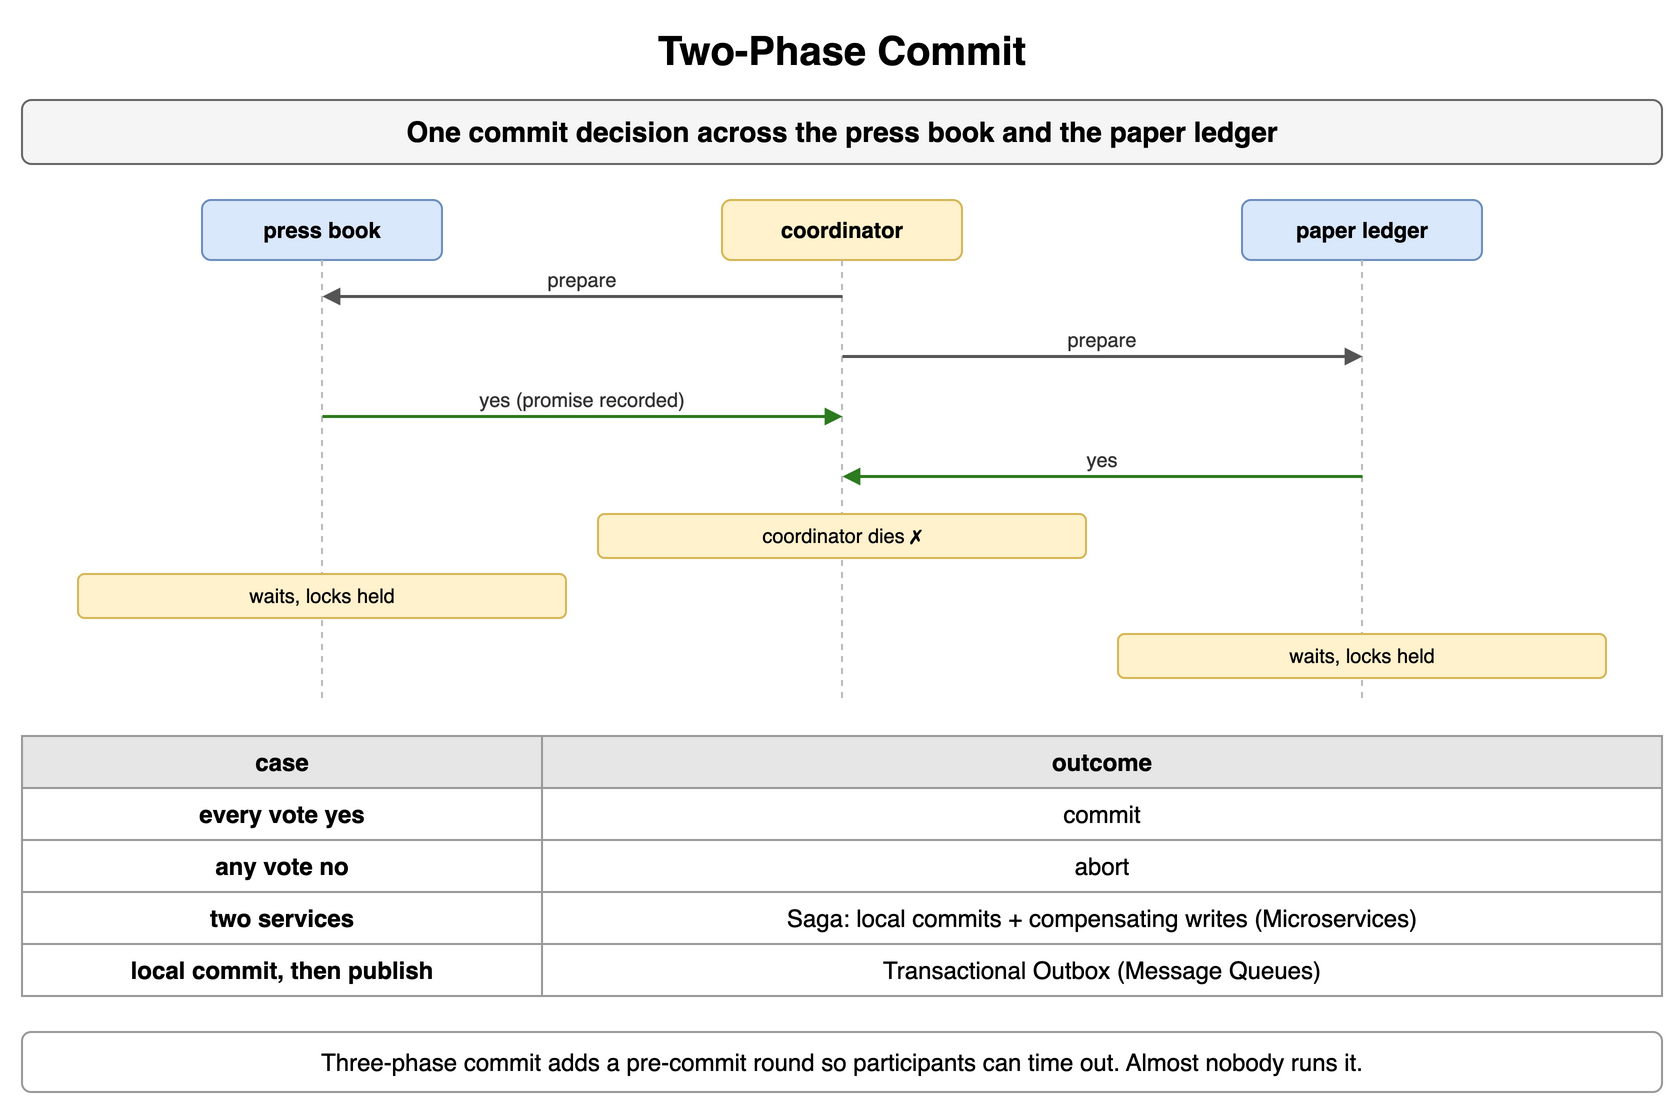

The diagram above was exported from draw.io. Its source (the exported page's mxGraphModel, read from the mxfile embedded in the PNG):
<mxGraphModel dx="900" dy="560" grid="1" gridSize="10" guides="1" tooltips="1" connect="1" arrows="1" fold="1" page="1" pageScale="1" pageWidth="900" pageHeight="560" math="0" shadow="0">
  <root>
    <mxCell id="0" />
    <mxCell id="1" parent="0" />
    <mxCell id="f1" value="Two-Phase Commit" style="text;html=1;align=center;verticalAlign=middle;whiteSpace=wrap;fontSize=20;fontStyle=1;" vertex="1" parent="1">
      <mxGeometry x="40" y="10" width="820" height="30" as="geometry" />
    </mxCell>
    <mxCell id="f2" value="One commit decision across the press book and the paper ledger" style="rounded=1;whiteSpace=wrap;html=1;fillColor=#f5f5f5;strokeColor=#666666;fontStyle=1;fontSize=14;" vertex="1" parent="1">
      <mxGeometry x="40" y="50" width="820" height="32" as="geometry" />
    </mxCell>
    <mxCell id="f3" value="press book" style="rounded=1;whiteSpace=wrap;html=1;fillColor=#dae8fc;strokeColor=#6c8ebf;fontSize=11;align=center;fontStyle=1;" vertex="1" parent="1">
      <mxGeometry x="130.0" y="100" width="120" height="30" as="geometry" />
    </mxCell>
    <mxCell id="f4" value="coordinator" style="rounded=1;whiteSpace=wrap;html=1;fillColor=#fff2cc;strokeColor=#d6b656;fontSize=11;align=center;fontStyle=1;" vertex="1" parent="1">
      <mxGeometry x="390.0" y="100" width="120" height="30" as="geometry" />
    </mxCell>
    <mxCell id="f5" value="paper ledger" style="rounded=1;whiteSpace=wrap;html=1;fillColor=#dae8fc;strokeColor=#6c8ebf;fontSize=11;align=center;fontStyle=1;" vertex="1" parent="1">
      <mxGeometry x="650.0" y="100" width="120" height="30" as="geometry" />
    </mxCell>
    <mxCell id="f6" value="" style="endArrow=none;html=1;strokeColor=#bbbbbb;dashed=1;" edge="1" parent="1">
      <mxGeometry relative="1" as="geometry">
        <mxPoint x="190" y="130" as="sourcePoint" />
        <mxPoint x="190" y="352" as="targetPoint" />
      </mxGeometry>
    </mxCell>
    <mxCell id="f7" value="" style="endArrow=none;html=1;strokeColor=#bbbbbb;dashed=1;" edge="1" parent="1">
      <mxGeometry relative="1" as="geometry">
        <mxPoint x="450" y="130" as="sourcePoint" />
        <mxPoint x="450" y="352" as="targetPoint" />
      </mxGeometry>
    </mxCell>
    <mxCell id="f8" value="" style="endArrow=none;html=1;strokeColor=#bbbbbb;dashed=1;" edge="1" parent="1">
      <mxGeometry relative="1" as="geometry">
        <mxPoint x="710" y="130" as="sourcePoint" />
        <mxPoint x="710" y="352" as="targetPoint" />
      </mxGeometry>
    </mxCell>
    <mxCell id="f9" value="" style="endArrow=block;endSize=6;html=1;strokeWidth=1.5;strokeColor=#555555;fontSize=11;labelBackgroundColor=#ffffff;endSize=5;" edge="1" parent="1">
      <mxGeometry relative="1" as="geometry">
        <mxPoint x="450" y="148" as="sourcePoint" />
        <mxPoint x="190" y="148" as="targetPoint" />
      </mxGeometry>
    </mxCell>
    <mxCell id="f10" value="prepare" style="text;html=1;whiteSpace=wrap;fontSize=11;align=center;verticalAlign=middle;fontSize=10;fontColor=#333333;" vertex="1" parent="1">
      <mxGeometry x="194" y="132" width="252" height="15" as="geometry" />
    </mxCell>
    <mxCell id="f11" value="" style="endArrow=block;endSize=6;html=1;strokeWidth=1.5;strokeColor=#555555;fontSize=11;labelBackgroundColor=#ffffff;endSize=5;" edge="1" parent="1">
      <mxGeometry relative="1" as="geometry">
        <mxPoint x="450" y="178" as="sourcePoint" />
        <mxPoint x="710" y="178" as="targetPoint" />
      </mxGeometry>
    </mxCell>
    <mxCell id="f12" value="prepare" style="text;html=1;whiteSpace=wrap;fontSize=11;align=center;verticalAlign=middle;fontSize=10;fontColor=#333333;" vertex="1" parent="1">
      <mxGeometry x="454" y="162" width="252" height="15" as="geometry" />
    </mxCell>
    <mxCell id="f13" value="" style="endArrow=block;endSize=6;html=1;strokeWidth=1.5;strokeColor=#2d7a1f;fontSize=11;labelBackgroundColor=#ffffff;fontColor=#2d7a1f;fontStyle=1;endSize=5;" edge="1" parent="1">
      <mxGeometry relative="1" as="geometry">
        <mxPoint x="190" y="208" as="sourcePoint" />
        <mxPoint x="450" y="208" as="targetPoint" />
      </mxGeometry>
    </mxCell>
    <mxCell id="f14" value="yes (promise recorded)" style="text;html=1;whiteSpace=wrap;fontSize=11;align=center;verticalAlign=middle;fontSize=10;fontColor=#333333;" vertex="1" parent="1">
      <mxGeometry x="194" y="192" width="252" height="15" as="geometry" />
    </mxCell>
    <mxCell id="f15" value="" style="endArrow=block;endSize=6;html=1;strokeWidth=1.5;strokeColor=#2d7a1f;fontSize=11;labelBackgroundColor=#ffffff;fontColor=#2d7a1f;fontStyle=1;endSize=5;" edge="1" parent="1">
      <mxGeometry relative="1" as="geometry">
        <mxPoint x="710" y="238" as="sourcePoint" />
        <mxPoint x="450" y="238" as="targetPoint" />
      </mxGeometry>
    </mxCell>
    <mxCell id="f16" value="yes" style="text;html=1;whiteSpace=wrap;fontSize=11;align=center;verticalAlign=middle;fontSize=10;fontColor=#333333;" vertex="1" parent="1">
      <mxGeometry x="454" y="222" width="252" height="15" as="geometry" />
    </mxCell>
    <mxCell id="f17" value="coordinator dies ✗" style="rounded=1;whiteSpace=wrap;html=1;fillColor=#fff2cc;strokeColor=#d6b656;fontSize=10;align=center;" vertex="1" parent="1">
      <mxGeometry x="328.0" y="257" width="244" height="22" as="geometry" />
    </mxCell>
    <mxCell id="f18" value="waits, locks held" style="rounded=1;whiteSpace=wrap;html=1;fillColor=#fff2cc;strokeColor=#d6b656;fontSize=10;align=center;" vertex="1" parent="1">
      <mxGeometry x="68.0" y="287" width="244" height="22" as="geometry" />
    </mxCell>
    <mxCell id="f19" value="waits, locks held" style="rounded=1;whiteSpace=wrap;html=1;fillColor=#fff2cc;strokeColor=#d6b656;fontSize=10;align=center;" vertex="1" parent="1">
      <mxGeometry x="588.0" y="317" width="244" height="22" as="geometry" />
    </mxCell>
    <mxCell id="f20" value="case" style="whiteSpace=wrap;html=1;fillColor=#e6e6e6;strokeColor=#999999;fontStyle=1;fontSize=12;" vertex="1" parent="1">
      <mxGeometry x="40" y="368" width="260" height="26" as="geometry" />
    </mxCell>
    <mxCell id="f21" value="outcome" style="whiteSpace=wrap;html=1;fillColor=#e6e6e6;strokeColor=#999999;fontStyle=1;fontSize=12;" vertex="1" parent="1">
      <mxGeometry x="300" y="368" width="560" height="26" as="geometry" />
    </mxCell>
    <mxCell id="f22" value="every vote yes" style="whiteSpace=wrap;html=1;strokeColor=#999999;fontSize=12;fillColor=#ffffff;fontStyle=1;" vertex="1" parent="1">
      <mxGeometry x="40" y="394" width="260" height="26" as="geometry" />
    </mxCell>
    <mxCell id="f23" value="commit" style="whiteSpace=wrap;html=1;strokeColor=#999999;fontSize=12;fillColor=#ffffff;" vertex="1" parent="1">
      <mxGeometry x="300" y="394" width="560" height="26" as="geometry" />
    </mxCell>
    <mxCell id="f24" value="any vote no" style="whiteSpace=wrap;html=1;strokeColor=#999999;fontSize=12;fillColor=#ffffff;fontStyle=1;" vertex="1" parent="1">
      <mxGeometry x="40" y="420" width="260" height="26" as="geometry" />
    </mxCell>
    <mxCell id="f25" value="abort" style="whiteSpace=wrap;html=1;strokeColor=#999999;fontSize=12;fillColor=#ffffff;" vertex="1" parent="1">
      <mxGeometry x="300" y="420" width="560" height="26" as="geometry" />
    </mxCell>
    <mxCell id="f26" value="two services" style="whiteSpace=wrap;html=1;strokeColor=#999999;fontSize=12;fillColor=#ffffff;fontStyle=1;" vertex="1" parent="1">
      <mxGeometry x="40" y="446" width="260" height="26" as="geometry" />
    </mxCell>
    <mxCell id="f27" value="Saga: local commits + compensating writes (Microservices)" style="whiteSpace=wrap;html=1;strokeColor=#999999;fontSize=12;fillColor=#ffffff;" vertex="1" parent="1">
      <mxGeometry x="300" y="446" width="560" height="26" as="geometry" />
    </mxCell>
    <mxCell id="f28" value="local commit, then publish" style="whiteSpace=wrap;html=1;strokeColor=#999999;fontSize=12;fillColor=#ffffff;fontStyle=1;" vertex="1" parent="1">
      <mxGeometry x="40" y="472" width="260" height="26" as="geometry" />
    </mxCell>
    <mxCell id="f29" value="Transactional Outbox (Message Queues)" style="whiteSpace=wrap;html=1;strokeColor=#999999;fontSize=12;fillColor=#ffffff;" vertex="1" parent="1">
      <mxGeometry x="300" y="472" width="560" height="26" as="geometry" />
    </mxCell>
    <mxCell id="f30" value="Three-phase commit adds a pre-commit round so participants can time out. Almost nobody runs it." style="rounded=1;whiteSpace=wrap;html=1;fillColor=#ffffff;strokeColor=#999999;fontSize=12;align=center;" vertex="1" parent="1">
      <mxGeometry x="40" y="516" width="820" height="30" as="geometry" />
    </mxCell>
  </root>
</mxGraphModel>